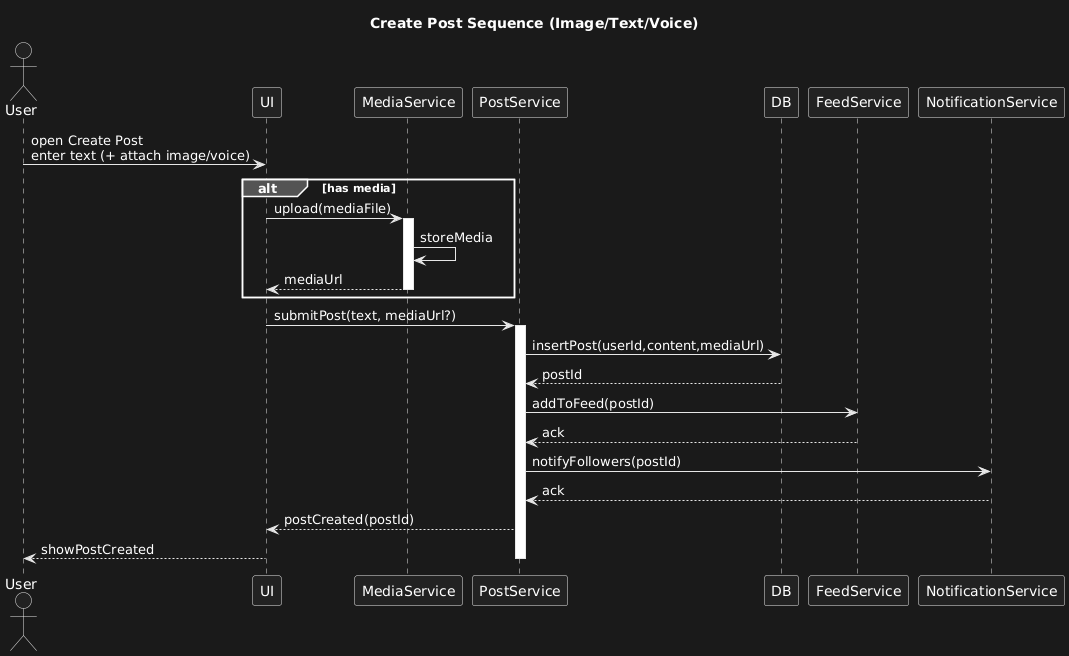

The diagram above was rendered by PlantUML. Its source (embedded in the PNG):
@startuml
title Create Post Sequence (Image/Text/Voice)
actor User
participant UI
participant "MediaService" as Media
participant "PostService" as Post
participant DB
participant "FeedService" as Feed
participant NotificationService as Notif

User -> UI: open Create Post\nenter text (+ attach image/voice)
alt has media
  UI -> Media: upload(mediaFile)
  activate Media
  Media -> Media: storeMedia
  Media --> UI: mediaUrl
  deactivate Media
end
UI -> Post: submitPost(text, mediaUrl?)
activate Post
Post -> DB: insertPost(userId,content,mediaUrl)
DB --> Post: postId
Post -> Feed: addToFeed(postId)
Feed --> Post: ack
Post -> Notif: notifyFollowers(postId)
Notif --> Post: ack
Post --> UI: postCreated(postId)
UI --> User: showPostCreated
deactivate Post
@enduml